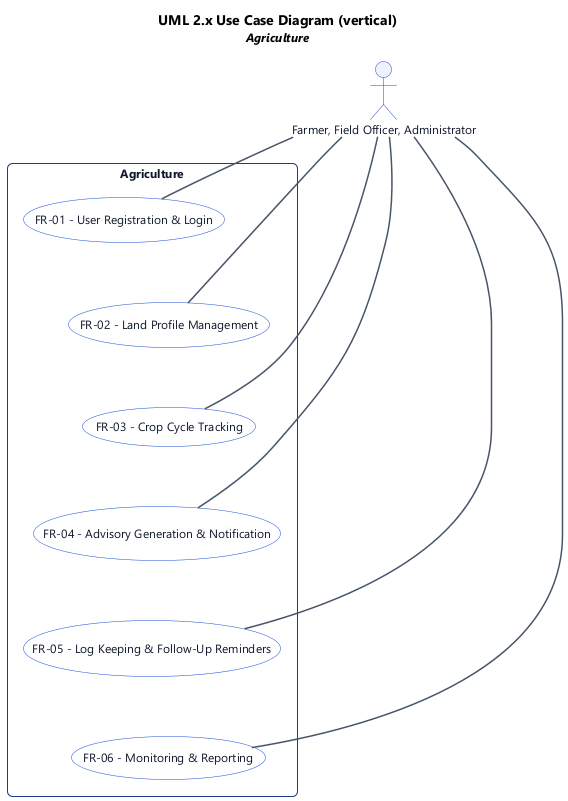

The diagram above was rendered by PlantUML. Its source (embedded in the PNG):
@startuml
' UML 2.x Use Case Diagram (PlantUML)
top to bottom direction

title UML 2.x Use Case Diagram (vertical)\n<size:12><i>Agriculture</i></size>

skinparam backgroundColor #FFFFFF
skinparam shadowing false
skinparam roundcorner 8
skinparam defaultFontName "Segoe UI", Helvetica, Arial, sans-serif
skinparam defaultFontSize 12
skinparam TitleFontSize 14
skinparam TitleFontStyle bold
skinparam rectangle {
  BackgroundColor #F8FAFC
  BorderColor #1e3a8a
  FontColor #0f172a
  RoundCorner 10
}
skinparam usecase {
  BackgroundColor #FFFFFF
  BorderColor #1d4ed8
  FontColor #0f172a
}
skinparam actor {
  BackgroundColor #EEF2FF
  BorderColor #1d4ed8
  FontColor #0f172a
}
skinparam arrow {
  Color #475569
  Thickness 1.5
}

' --- Actors (outside subject boundary) ---
actor "Farmer, Field Officer, Administrator" as act_0

' --- Subject (system boundary) & use cases ---
rectangle "Agriculture" {
  usecase "FR-01 - User Registration & Login" as uc_0
  usecase "FR-02 - Land Profile Management" as uc_1
  usecase "FR-03 - Crop Cycle Tracking" as uc_2
  usecase "FR-04 - Advisory Generation & Notification" as uc_3
  usecase "FR-05 - Log Keeping & Follow-Up Reminders" as uc_4
  usecase "FR-06 - Monitoring & Reporting" as uc_5
  ' use case ordering hint (vertical)
  uc_0 -[hidden]down- uc_1
  uc_1 -[hidden]down- uc_2
  uc_2 -[hidden]down- uc_3
  uc_3 -[hidden]down- uc_4
  uc_4 -[hidden]down- uc_5
}

' --- Associations (actor to use case) ---
act_0 -- uc_0
act_0 -- uc_1
act_0 -- uc_2
act_0 -- uc_3
act_0 -- uc_4
act_0 -- uc_5

@enduml